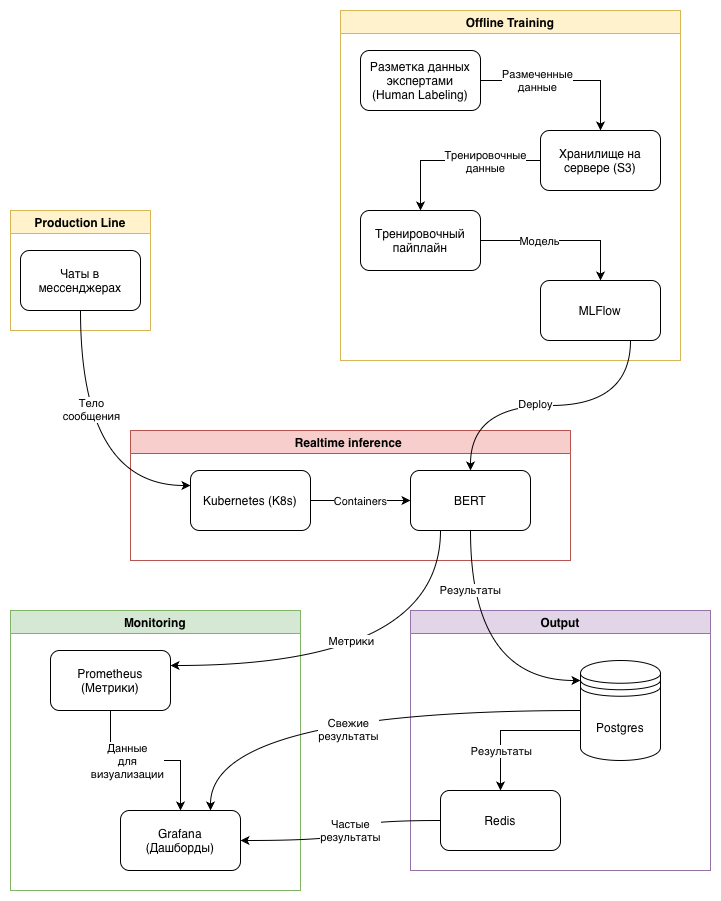

The diagram above was exported from draw.io. Its source (the exported page's mxGraphModel, read from the mxfile embedded in the PNG):
<mxGraphModel dx="961" dy="684" grid="1" gridSize="10" guides="1" tooltips="1" connect="1" arrows="1" fold="1" page="1" pageScale="1" pageWidth="827" pageHeight="1169" math="0" shadow="0">
  <root>
    <mxCell id="0" />
    <mxCell id="1" parent="0" />
    <mxCell id="PGkXUOfWp_8jlxGcpUW--1" parent="1" style="swimlane;whiteSpace=wrap;html=1;fillColor=#fff2cc;strokeColor=#d6b656;swimlaneFillColor=none;" value="Production Line" vertex="1">
      <mxGeometry height="120" width="140" x="40" y="280" as="geometry">
        <mxRectangle height="30" width="120" x="110" y="90" as="alternateBounds" />
      </mxGeometry>
    </mxCell>
    <mxCell id="PGkXUOfWp_8jlxGcpUW--7" parent="PGkXUOfWp_8jlxGcpUW--1" style="rounded=1;whiteSpace=wrap;html=1;" value="Чаты в мессенджерах" vertex="1">
      <mxGeometry height="60" width="120" x="10" y="40" as="geometry" />
    </mxCell>
    <mxCell id="PGkXUOfWp_8jlxGcpUW--5" parent="1" style="swimlane;whiteSpace=wrap;html=1;fillColor=#fff2cc;strokeColor=#d6b656;" value="Offline Training" vertex="1">
      <mxGeometry height="350" width="340" x="370" y="80" as="geometry">
        <mxRectangle height="30" width="120" x="380" y="60" as="alternateBounds" />
      </mxGeometry>
    </mxCell>
    <mxCell id="PGkXUOfWp_8jlxGcpUW--10" edge="1" parent="PGkXUOfWp_8jlxGcpUW--5" source="PGkXUOfWp_8jlxGcpUW--8" style="edgeStyle=orthogonalEdgeStyle;rounded=0;orthogonalLoop=1;jettySize=auto;html=1;" target="PGkXUOfWp_8jlxGcpUW--9" value="Размеченные&lt;div&gt;данные&lt;/div&gt;">
      <mxGeometry relative="1" x="-0.3333" as="geometry">
        <mxPoint as="offset" />
      </mxGeometry>
    </mxCell>
    <mxCell id="PGkXUOfWp_8jlxGcpUW--8" parent="PGkXUOfWp_8jlxGcpUW--5" style="rounded=1;whiteSpace=wrap;html=1;" value="Разметка данных экспертами&lt;div&gt;(Human Labeling)&lt;/div&gt;" vertex="1">
      <mxGeometry height="60" width="120" x="20" y="40" as="geometry" />
    </mxCell>
    <mxCell id="PGkXUOfWp_8jlxGcpUW--12" edge="1" parent="PGkXUOfWp_8jlxGcpUW--5" source="PGkXUOfWp_8jlxGcpUW--9" style="edgeStyle=orthogonalEdgeStyle;rounded=0;orthogonalLoop=1;jettySize=auto;html=1;" target="PGkXUOfWp_8jlxGcpUW--11" value="">
      <mxGeometry relative="1" as="geometry" />
    </mxCell>
    <mxCell id="PGkXUOfWp_8jlxGcpUW--13" connectable="0" parent="PGkXUOfWp_8jlxGcpUW--12" style="edgeLabel;html=1;align=center;verticalAlign=middle;resizable=0;points=[];" value="Тренировочные&lt;div&gt;данные&lt;/div&gt;" vertex="1">
      <mxGeometry relative="1" x="-0.075" y="-1" as="geometry">
        <mxPoint x="23" y="1" as="offset" />
      </mxGeometry>
    </mxCell>
    <mxCell id="PGkXUOfWp_8jlxGcpUW--9" parent="PGkXUOfWp_8jlxGcpUW--5" style="whiteSpace=wrap;html=1;rounded=1;" value="Хранилище на сервере (S3)" vertex="1">
      <mxGeometry height="60" width="120" x="200" y="120" as="geometry" />
    </mxCell>
    <mxCell id="PGkXUOfWp_8jlxGcpUW--15" edge="1" parent="PGkXUOfWp_8jlxGcpUW--5" source="PGkXUOfWp_8jlxGcpUW--11" style="edgeStyle=orthogonalEdgeStyle;rounded=0;orthogonalLoop=1;jettySize=auto;html=1;" target="PGkXUOfWp_8jlxGcpUW--14" value="">
      <mxGeometry relative="1" as="geometry" />
    </mxCell>
    <mxCell id="PGkXUOfWp_8jlxGcpUW--16" connectable="0" parent="PGkXUOfWp_8jlxGcpUW--15" style="edgeLabel;html=1;align=center;verticalAlign=middle;resizable=0;points=[];" value="Модель" vertex="1">
      <mxGeometry relative="1" x="-0.2" y="2" as="geometry">
        <mxPoint x="-6" y="2" as="offset" />
      </mxGeometry>
    </mxCell>
    <mxCell id="PGkXUOfWp_8jlxGcpUW--11" parent="PGkXUOfWp_8jlxGcpUW--5" style="whiteSpace=wrap;html=1;rounded=1;" value="Тренировочный пайплайн" vertex="1">
      <mxGeometry height="60" width="120" x="20" y="200" as="geometry" />
    </mxCell>
    <mxCell id="PGkXUOfWp_8jlxGcpUW--14" parent="PGkXUOfWp_8jlxGcpUW--5" style="whiteSpace=wrap;html=1;rounded=1;" value="MLFlow" vertex="1">
      <mxGeometry height="60" width="120" x="200" y="270" as="geometry" />
    </mxCell>
    <mxCell id="fD48wbN3LAQEC9ZvdJm2-2" parent="1" style="swimlane;whiteSpace=wrap;html=1;fillColor=#f8cecc;strokeColor=#b85450;" value="Realtime inference&amp;nbsp;" vertex="1">
      <mxGeometry height="130" width="440" x="160" y="500" as="geometry" />
    </mxCell>
    <mxCell id="fD48wbN3LAQEC9ZvdJm2-3" edge="1" parent="fD48wbN3LAQEC9ZvdJm2-2" style="edgeStyle=orthogonalEdgeStyle;rounded=0;orthogonalLoop=1;jettySize=auto;html=1;exitX=1;exitY=0.5;exitDx=0;exitDy=0;entryX=0.917;entryY=0.5;entryDx=0;entryDy=0;entryPerimeter=0;">
      <mxGeometry relative="1" as="geometry">
        <mxPoint x="160" y="70" as="sourcePoint" />
        <mxPoint x="150.03999999999996" y="70" as="targetPoint" />
      </mxGeometry>
    </mxCell>
    <mxCell id="fD48wbN3LAQEC9ZvdJm2-10" edge="1" parent="fD48wbN3LAQEC9ZvdJm2-2" source="fD48wbN3LAQEC9ZvdJm2-4" style="edgeStyle=orthogonalEdgeStyle;rounded=0;orthogonalLoop=1;jettySize=auto;html=1;exitX=1;exitY=0.5;exitDx=0;exitDy=0;entryX=0;entryY=0.5;entryDx=0;entryDy=0;" target="fD48wbN3LAQEC9ZvdJm2-7">
      <mxGeometry relative="1" as="geometry" />
    </mxCell>
    <mxCell id="fD48wbN3LAQEC9ZvdJm2-11" connectable="0" parent="fD48wbN3LAQEC9ZvdJm2-10" style="edgeLabel;html=1;align=center;verticalAlign=middle;resizable=0;points=[];" value="Containers" vertex="1">
      <mxGeometry relative="1" x="-0.02" as="geometry">
        <mxPoint as="offset" />
      </mxGeometry>
    </mxCell>
    <mxCell id="fD48wbN3LAQEC9ZvdJm2-4" parent="fD48wbN3LAQEC9ZvdJm2-2" style="rounded=1;whiteSpace=wrap;html=1;" value="Kubernetes (K8s)" vertex="1">
      <mxGeometry height="60" width="120" x="60" y="40" as="geometry" />
    </mxCell>
    <mxCell id="fD48wbN3LAQEC9ZvdJm2-7" parent="fD48wbN3LAQEC9ZvdJm2-2" style="rounded=1;whiteSpace=wrap;html=1;" value="BERT" vertex="1">
      <mxGeometry height="60" width="120" x="280" y="40" as="geometry" />
    </mxCell>
    <mxCell id="fD48wbN3LAQEC9ZvdJm2-5" edge="1" parent="1" source="PGkXUOfWp_8jlxGcpUW--7" style="edgeStyle=orthogonalEdgeStyle;rounded=0;orthogonalLoop=1;jettySize=auto;html=1;exitX=0.5;exitY=1;exitDx=0;exitDy=0;entryX=0;entryY=0.25;entryDx=0;entryDy=0;curved=1;" target="fD48wbN3LAQEC9ZvdJm2-4">
      <mxGeometry relative="1" as="geometry" />
    </mxCell>
    <mxCell id="fD48wbN3LAQEC9ZvdJm2-6" connectable="0" parent="fD48wbN3LAQEC9ZvdJm2-5" style="edgeLabel;html=1;align=center;verticalAlign=middle;resizable=0;points=[];" value="Тело&lt;div&gt;сообщения&lt;/div&gt;" vertex="1">
      <mxGeometry relative="1" x="-0.1053" y="4" as="geometry">
        <mxPoint x="6" y="-29" as="offset" />
      </mxGeometry>
    </mxCell>
    <mxCell id="fD48wbN3LAQEC9ZvdJm2-8" edge="1" parent="1" source="PGkXUOfWp_8jlxGcpUW--14" style="edgeStyle=orthogonalEdgeStyle;rounded=0;orthogonalLoop=1;jettySize=auto;html=1;exitX=0.75;exitY=1;exitDx=0;exitDy=0;entryX=0.5;entryY=0;entryDx=0;entryDy=0;curved=1;" target="fD48wbN3LAQEC9ZvdJm2-7">
      <mxGeometry relative="1" as="geometry" />
    </mxCell>
    <mxCell id="fD48wbN3LAQEC9ZvdJm2-9" connectable="0" parent="fD48wbN3LAQEC9ZvdJm2-8" style="edgeLabel;html=1;align=center;verticalAlign=middle;resizable=0;points=[];" value="Deploy" vertex="1">
      <mxGeometry relative="1" x="-0.0231" y="-2" as="geometry">
        <mxPoint x="-19" as="offset" />
      </mxGeometry>
    </mxCell>
    <mxCell id="fD48wbN3LAQEC9ZvdJm2-12" parent="1" style="swimlane;whiteSpace=wrap;html=1;fillColor=#d5e8d4;strokeColor=#82b366;" value="Monitoring" vertex="1">
      <mxGeometry height="280" width="290" x="40" y="680" as="geometry" />
    </mxCell>
    <mxCell id="fD48wbN3LAQEC9ZvdJm2-15" edge="1" parent="fD48wbN3LAQEC9ZvdJm2-12" source="fD48wbN3LAQEC9ZvdJm2-13" style="edgeStyle=orthogonalEdgeStyle;rounded=0;orthogonalLoop=1;jettySize=auto;html=1;" target="fD48wbN3LAQEC9ZvdJm2-14" value="">
      <mxGeometry relative="1" as="geometry" />
    </mxCell>
    <mxCell id="fD48wbN3LAQEC9ZvdJm2-16" connectable="0" parent="fD48wbN3LAQEC9ZvdJm2-15" style="edgeLabel;html=1;align=center;verticalAlign=middle;resizable=0;points=[];" value="Данные&lt;div&gt;для&lt;/div&gt;&lt;div&gt;визуализации&lt;/div&gt;" vertex="1">
      <mxGeometry relative="1" x="-0.225" as="geometry">
        <mxPoint as="offset" />
      </mxGeometry>
    </mxCell>
    <mxCell id="fD48wbN3LAQEC9ZvdJm2-13" parent="fD48wbN3LAQEC9ZvdJm2-12" style="rounded=1;whiteSpace=wrap;html=1;" value="Prometheus (Метрики)" vertex="1">
      <mxGeometry height="60" width="120" x="40" y="40" as="geometry" />
    </mxCell>
    <mxCell id="fD48wbN3LAQEC9ZvdJm2-14" parent="fD48wbN3LAQEC9ZvdJm2-12" style="whiteSpace=wrap;html=1;rounded=1;" value="Grafana&lt;div&gt;(Дашборды)&lt;/div&gt;" vertex="1">
      <mxGeometry height="60" width="120" x="110" y="200" as="geometry" />
    </mxCell>
    <mxCell id="fD48wbN3LAQEC9ZvdJm2-17" edge="1" parent="1" source="fD48wbN3LAQEC9ZvdJm2-7" style="edgeStyle=orthogonalEdgeStyle;rounded=0;orthogonalLoop=1;jettySize=auto;html=1;exitX=0.25;exitY=1;exitDx=0;exitDy=0;entryX=1;entryY=0.25;entryDx=0;entryDy=0;curved=1;" target="fD48wbN3LAQEC9ZvdJm2-13">
      <mxGeometry relative="1" as="geometry" />
    </mxCell>
    <mxCell id="fD48wbN3LAQEC9ZvdJm2-18" connectable="0" parent="fD48wbN3LAQEC9ZvdJm2-17" style="edgeLabel;html=1;align=center;verticalAlign=middle;resizable=0;points=[];" value="Метрики" vertex="1">
      <mxGeometry relative="1" x="0.019" y="2" as="geometry">
        <mxPoint x="-19" y="-27" as="offset" />
      </mxGeometry>
    </mxCell>
    <mxCell id="fD48wbN3LAQEC9ZvdJm2-19" parent="1" style="swimlane;whiteSpace=wrap;html=1;fillColor=#e1d5e7;strokeColor=#9673a6;" value="Output" vertex="1">
      <mxGeometry height="260" width="300" x="440" y="680" as="geometry" />
    </mxCell>
    <mxCell id="fD48wbN3LAQEC9ZvdJm2-24" edge="1" parent="fD48wbN3LAQEC9ZvdJm2-19" source="fD48wbN3LAQEC9ZvdJm2-21" style="edgeStyle=orthogonalEdgeStyle;rounded=0;orthogonalLoop=1;jettySize=auto;html=1;exitX=0;exitY=0.7;exitDx=0;exitDy=0;entryX=0.5;entryY=0;entryDx=0;entryDy=0;" target="fD48wbN3LAQEC9ZvdJm2-22">
      <mxGeometry relative="1" as="geometry" />
    </mxCell>
    <mxCell id="fD48wbN3LAQEC9ZvdJm2-25" connectable="0" parent="fD48wbN3LAQEC9ZvdJm2-24" style="edgeLabel;html=1;align=center;verticalAlign=middle;resizable=0;points=[];" value="Результаты" vertex="1">
      <mxGeometry relative="1" x="-0.1571" y="-4" as="geometry">
        <mxPoint x="-21" y="24" as="offset" />
      </mxGeometry>
    </mxCell>
    <mxCell id="fD48wbN3LAQEC9ZvdJm2-21" parent="fD48wbN3LAQEC9ZvdJm2-19" style="shape=datastore;whiteSpace=wrap;html=1;" value="Postgres" vertex="1">
      <mxGeometry height="100" width="80" x="170" y="50" as="geometry" />
    </mxCell>
    <mxCell id="fD48wbN3LAQEC9ZvdJm2-22" parent="fD48wbN3LAQEC9ZvdJm2-19" style="rounded=1;whiteSpace=wrap;html=1;" value="Redis" vertex="1">
      <mxGeometry height="60" width="120" x="30" y="180" as="geometry" />
    </mxCell>
    <mxCell id="fD48wbN3LAQEC9ZvdJm2-23" edge="1" parent="1" source="fD48wbN3LAQEC9ZvdJm2-7" style="edgeStyle=orthogonalEdgeStyle;rounded=0;orthogonalLoop=1;jettySize=auto;html=1;exitX=0.5;exitY=1;exitDx=0;exitDy=0;entryX=0;entryY=0.2;entryDx=0;entryDy=0;entryPerimeter=0;curved=1;" target="fD48wbN3LAQEC9ZvdJm2-21" value="Результаты">
      <mxGeometry relative="1" x="-0.5385" as="geometry">
        <mxPoint as="offset" />
        <mxPoint x="530" y="670" as="targetPoint" />
      </mxGeometry>
    </mxCell>
    <mxCell id="fD48wbN3LAQEC9ZvdJm2-26" edge="1" parent="1" source="fD48wbN3LAQEC9ZvdJm2-21" style="edgeStyle=orthogonalEdgeStyle;rounded=0;orthogonalLoop=1;jettySize=auto;html=1;exitX=0;exitY=0.5;exitDx=0;exitDy=0;entryX=0.75;entryY=0;entryDx=0;entryDy=0;curved=1;" target="fD48wbN3LAQEC9ZvdJm2-14">
      <mxGeometry relative="1" as="geometry" />
    </mxCell>
    <mxCell id="fD48wbN3LAQEC9ZvdJm2-27" connectable="0" parent="fD48wbN3LAQEC9ZvdJm2-26" style="edgeLabel;html=1;align=center;verticalAlign=middle;resizable=0;points=[];" value="Свежие&lt;div&gt;результаты&lt;/div&gt;" vertex="1">
      <mxGeometry relative="1" x="-0.0085" y="18" as="geometry">
        <mxPoint as="offset" />
      </mxGeometry>
    </mxCell>
    <mxCell id="fD48wbN3LAQEC9ZvdJm2-28" edge="1" parent="1" source="fD48wbN3LAQEC9ZvdJm2-22" style="edgeStyle=orthogonalEdgeStyle;rounded=0;orthogonalLoop=1;jettySize=auto;html=1;exitX=0;exitY=0.5;exitDx=0;exitDy=0;entryX=1;entryY=0.5;entryDx=0;entryDy=0;curved=1;" target="fD48wbN3LAQEC9ZvdJm2-14" value="Частые&lt;div&gt;результаты&lt;/div&gt;">
      <mxGeometry relative="1" x="-0.0909" as="geometry">
        <mxPoint as="offset" />
        <Array as="points">
          <mxPoint x="380" y="890" />
          <mxPoint x="380" y="910" />
        </Array>
      </mxGeometry>
    </mxCell>
  </root>
</mxGraphModel>